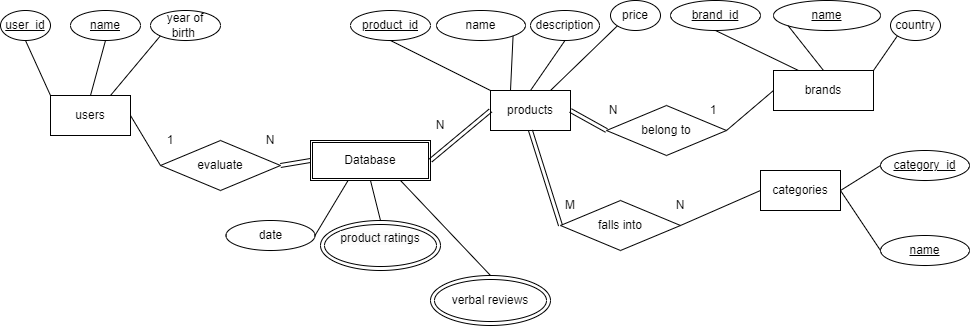

The diagram above was exported from draw.io. Its source (the exported page's mxGraphModel, read from the mxfile embedded in the PNG):
<mxGraphModel dx="1518" dy="787" grid="1" gridSize="10" guides="1" tooltips="1" connect="1" arrows="1" fold="1" page="1" pageScale="1" pageWidth="1100" pageHeight="850" background="#ffffff" math="0" shadow="0">
  <root>
    <mxCell id="0" />
    <mxCell id="1" parent="0" />
    <mxCell id="yJjLcyfgF3elNw5fsWG_-1" value="users" style="rounded=0;whiteSpace=wrap;html=1;" vertex="1" parent="1">
      <mxGeometry x="120" y="195" width="80" height="40" as="geometry" />
    </mxCell>
    <mxCell id="yJjLcyfgF3elNw5fsWG_-2" value="products" style="rounded=0;whiteSpace=wrap;html=1;" vertex="1" parent="1">
      <mxGeometry x="560" y="190" width="80" height="40" as="geometry" />
    </mxCell>
    <mxCell id="yJjLcyfgF3elNw5fsWG_-3" value="brands" style="rounded=0;whiteSpace=wrap;html=1;" vertex="1" parent="1">
      <mxGeometry x="843" y="170" width="100" height="40" as="geometry" />
    </mxCell>
    <mxCell id="yJjLcyfgF3elNw5fsWG_-4" value="&lt;u&gt;name&lt;/u&gt;" style="ellipse;whiteSpace=wrap;html=1;" vertex="1" parent="1">
      <mxGeometry x="140" y="110" width="70" height="30" as="geometry" />
    </mxCell>
    <mxCell id="yJjLcyfgF3elNw5fsWG_-5" value="year of birth&lt;span style=&quot;white-space: pre;&quot;&gt; &lt;/span&gt;" style="ellipse;whiteSpace=wrap;html=1;" vertex="1" parent="1">
      <mxGeometry x="220" y="110" width="70" height="30" as="geometry" />
    </mxCell>
    <mxCell id="yJjLcyfgF3elNw5fsWG_-6" value="&lt;u&gt;user_id&lt;/u&gt;" style="ellipse;whiteSpace=wrap;html=1;" vertex="1" parent="1">
      <mxGeometry x="70" y="110" width="50" height="30" as="geometry" />
    </mxCell>
    <mxCell id="yJjLcyfgF3elNw5fsWG_-7" value="" style="endArrow=none;html=1;rounded=0;entryX=0.5;entryY=0;entryDx=0;entryDy=0;exitX=0.5;exitY=1;exitDx=0;exitDy=0;" edge="1" parent="1" source="yJjLcyfgF3elNw5fsWG_-4" target="yJjLcyfgF3elNw5fsWG_-1">
      <mxGeometry width="50" height="50" relative="1" as="geometry">
        <mxPoint x="400" y="130" as="sourcePoint" />
        <mxPoint x="620" y="370" as="targetPoint" />
      </mxGeometry>
    </mxCell>
    <mxCell id="yJjLcyfgF3elNw5fsWG_-8" value="" style="endArrow=none;html=1;rounded=0;exitX=0;exitY=1;exitDx=0;exitDy=0;entryX=0.75;entryY=0;entryDx=0;entryDy=0;" edge="1" parent="1" source="yJjLcyfgF3elNw5fsWG_-5" target="yJjLcyfgF3elNw5fsWG_-1">
      <mxGeometry width="50" height="50" relative="1" as="geometry">
        <mxPoint x="400" y="110" as="sourcePoint" />
        <mxPoint x="380" y="130" as="targetPoint" />
      </mxGeometry>
    </mxCell>
    <mxCell id="yJjLcyfgF3elNw5fsWG_-9" value="" style="endArrow=none;html=1;rounded=0;exitX=0;exitY=0;exitDx=0;exitDy=0;entryX=0.5;entryY=1;entryDx=0;entryDy=0;" edge="1" parent="1" source="yJjLcyfgF3elNw5fsWG_-1" target="yJjLcyfgF3elNw5fsWG_-6">
      <mxGeometry width="50" height="50" relative="1" as="geometry">
        <mxPoint x="370" y="190" as="sourcePoint" />
        <mxPoint x="380" y="140" as="targetPoint" />
      </mxGeometry>
    </mxCell>
    <mxCell id="yJjLcyfgF3elNw5fsWG_-10" value="description" style="ellipse;whiteSpace=wrap;html=1;" vertex="1" parent="1">
      <mxGeometry x="600" y="110" width="69" height="30" as="geometry" />
    </mxCell>
    <mxCell id="yJjLcyfgF3elNw5fsWG_-11" value="" style="endArrow=none;html=1;rounded=0;exitX=0.5;exitY=0;exitDx=0;exitDy=0;entryX=0.5;entryY=1;entryDx=0;entryDy=0;" edge="1" parent="1" source="yJjLcyfgF3elNw5fsWG_-2" target="yJjLcyfgF3elNw5fsWG_-10">
      <mxGeometry width="50" height="50" relative="1" as="geometry">
        <mxPoint x="629" y="195" as="sourcePoint" />
        <mxPoint x="639" y="145" as="targetPoint" />
      </mxGeometry>
    </mxCell>
    <mxCell id="yJjLcyfgF3elNw5fsWG_-12" value="&lt;u&gt;brand_id&lt;/u&gt;" style="ellipse;whiteSpace=wrap;html=1;" vertex="1" parent="1">
      <mxGeometry x="740" y="100" width="90" height="30" as="geometry" />
    </mxCell>
    <mxCell id="yJjLcyfgF3elNw5fsWG_-13" value="&lt;u&gt;name&lt;/u&gt;" style="ellipse;whiteSpace=wrap;html=1;" vertex="1" parent="1">
      <mxGeometry x="843" y="100" width="107" height="30" as="geometry" />
    </mxCell>
    <mxCell id="yJjLcyfgF3elNw5fsWG_-14" value="" style="endArrow=none;html=1;rounded=0;entryX=0.5;entryY=0;entryDx=0;entryDy=0;exitX=0;exitY=1;exitDx=0;exitDy=0;" edge="1" parent="1" source="yJjLcyfgF3elNw5fsWG_-13" target="yJjLcyfgF3elNw5fsWG_-3">
      <mxGeometry width="50" height="50" relative="1" as="geometry">
        <mxPoint x="850" y="120" as="sourcePoint" />
        <mxPoint x="839" y="235" as="targetPoint" />
      </mxGeometry>
    </mxCell>
    <mxCell id="yJjLcyfgF3elNw5fsWG_-15" value="" style="endArrow=none;html=1;rounded=0;exitX=0.5;exitY=1;exitDx=0;exitDy=0;entryX=0.25;entryY=0;entryDx=0;entryDy=0;" edge="1" parent="1" source="yJjLcyfgF3elNw5fsWG_-12" target="yJjLcyfgF3elNw5fsWG_-3">
      <mxGeometry width="50" height="50" relative="1" as="geometry">
        <mxPoint x="809" y="285" as="sourcePoint" />
        <mxPoint x="819" y="235" as="targetPoint" />
      </mxGeometry>
    </mxCell>
    <mxCell id="yJjLcyfgF3elNw5fsWG_-16" value="name" style="ellipse;whiteSpace=wrap;html=1;" vertex="1" parent="1">
      <mxGeometry x="506" y="110" width="89" height="30" as="geometry" />
    </mxCell>
    <mxCell id="yJjLcyfgF3elNw5fsWG_-17" value="price" style="ellipse;whiteSpace=wrap;html=1;" vertex="1" parent="1">
      <mxGeometry x="680" y="100" width="50" height="30" as="geometry" />
    </mxCell>
    <mxCell id="yJjLcyfgF3elNw5fsWG_-18" value="" style="endArrow=none;html=1;rounded=0;exitX=0;exitY=1;exitDx=0;exitDy=0;entryX=0.75;entryY=0;entryDx=0;entryDy=0;" edge="1" parent="1" source="yJjLcyfgF3elNw5fsWG_-17" target="yJjLcyfgF3elNw5fsWG_-2">
      <mxGeometry width="50" height="50" relative="1" as="geometry">
        <mxPoint x="619" y="295" as="sourcePoint" />
        <mxPoint x="639" y="235" as="targetPoint" />
      </mxGeometry>
    </mxCell>
    <mxCell id="yJjLcyfgF3elNw5fsWG_-19" value="" style="endArrow=none;html=1;rounded=0;exitX=1;exitY=1;exitDx=0;exitDy=0;entryX=0.25;entryY=0;entryDx=0;entryDy=0;" edge="1" parent="1" source="yJjLcyfgF3elNw5fsWG_-16" target="yJjLcyfgF3elNw5fsWG_-2">
      <mxGeometry width="50" height="50" relative="1" as="geometry">
        <mxPoint x="609" y="285" as="sourcePoint" />
        <mxPoint x="619" y="235" as="targetPoint" />
      </mxGeometry>
    </mxCell>
    <mxCell id="yJjLcyfgF3elNw5fsWG_-20" value="country" style="ellipse;whiteSpace=wrap;html=1;" vertex="1" parent="1">
      <mxGeometry x="960" y="110" width="50" height="30" as="geometry" />
    </mxCell>
    <mxCell id="yJjLcyfgF3elNw5fsWG_-21" value="" style="endArrow=none;html=1;rounded=0;entryX=1;entryY=0;entryDx=0;entryDy=0;exitX=0;exitY=1;exitDx=0;exitDy=0;" edge="1" parent="1" source="yJjLcyfgF3elNw5fsWG_-20" target="yJjLcyfgF3elNw5fsWG_-3">
      <mxGeometry width="50" height="50" relative="1" as="geometry">
        <mxPoint x="999" y="145" as="sourcePoint" />
        <mxPoint x="960" y="220" as="targetPoint" />
      </mxGeometry>
    </mxCell>
    <mxCell id="yJjLcyfgF3elNw5fsWG_-23" value="belong to" style="rhombus;whiteSpace=wrap;html=1;" vertex="1" parent="1">
      <mxGeometry x="676" y="205" width="120" height="50" as="geometry" />
    </mxCell>
    <mxCell id="yJjLcyfgF3elNw5fsWG_-25" value="N" style="text;html=1;strokeColor=none;fillColor=none;align=center;verticalAlign=middle;whiteSpace=wrap;rounded=0;" vertex="1" parent="1">
      <mxGeometry x="673" y="195" width="20" height="30" as="geometry" />
    </mxCell>
    <mxCell id="yJjLcyfgF3elNw5fsWG_-26" value="1" style="text;html=1;strokeColor=none;fillColor=none;align=center;verticalAlign=middle;whiteSpace=wrap;rounded=0;" vertex="1" parent="1">
      <mxGeometry x="773" y="195" width="20" height="30" as="geometry" />
    </mxCell>
    <mxCell id="yJjLcyfgF3elNw5fsWG_-27" value="&lt;u&gt;product_id&lt;/u&gt;" style="ellipse;whiteSpace=wrap;html=1;" vertex="1" parent="1">
      <mxGeometry x="420" y="110" width="80" height="30" as="geometry" />
    </mxCell>
    <mxCell id="yJjLcyfgF3elNw5fsWG_-28" value="" style="endArrow=none;html=1;rounded=0;exitX=0.5;exitY=1;exitDx=0;exitDy=0;entryX=0;entryY=0;entryDx=0;entryDy=0;" edge="1" parent="1" source="yJjLcyfgF3elNw5fsWG_-27" target="yJjLcyfgF3elNw5fsWG_-2">
      <mxGeometry width="50" height="50" relative="1" as="geometry">
        <mxPoint x="849" y="435" as="sourcePoint" />
        <mxPoint x="585" y="200" as="targetPoint" />
      </mxGeometry>
    </mxCell>
    <mxCell id="yJjLcyfgF3elNw5fsWG_-40" value="evaluate" style="rhombus;whiteSpace=wrap;html=1;" vertex="1" parent="1">
      <mxGeometry x="230" y="240" width="120" height="50" as="geometry" />
    </mxCell>
    <mxCell id="yJjLcyfgF3elNw5fsWG_-41" value="N" style="text;html=1;strokeColor=none;fillColor=none;align=center;verticalAlign=middle;whiteSpace=wrap;rounded=0;" vertex="1" parent="1">
      <mxGeometry x="330" y="225" width="20" height="30" as="geometry" />
    </mxCell>
    <mxCell id="yJjLcyfgF3elNw5fsWG_-42" value="1" style="text;html=1;strokeColor=none;fillColor=none;align=center;verticalAlign=middle;whiteSpace=wrap;rounded=0;" vertex="1" parent="1">
      <mxGeometry x="230" y="225" width="20" height="30" as="geometry" />
    </mxCell>
    <mxCell id="yJjLcyfgF3elNw5fsWG_-49" value="categories" style="rounded=0;whiteSpace=wrap;html=1;" vertex="1" parent="1">
      <mxGeometry x="830" y="270" width="80" height="40" as="geometry" />
    </mxCell>
    <mxCell id="yJjLcyfgF3elNw5fsWG_-52" value="&lt;u&gt;category_id&lt;/u&gt;" style="ellipse;whiteSpace=wrap;html=1;" vertex="1" parent="1">
      <mxGeometry x="950" y="250" width="89" height="30" as="geometry" />
    </mxCell>
    <mxCell id="yJjLcyfgF3elNw5fsWG_-53" value="" style="endArrow=none;html=1;rounded=0;exitX=0;exitY=0.5;exitDx=0;exitDy=0;entryX=1;entryY=0.5;entryDx=0;entryDy=0;" edge="1" parent="1" source="yJjLcyfgF3elNw5fsWG_-52" target="yJjLcyfgF3elNw5fsWG_-49">
      <mxGeometry width="50" height="50" relative="1" as="geometry">
        <mxPoint x="1051.5" y="720" as="sourcePoint" />
        <mxPoint x="835.5" y="615" as="targetPoint" />
      </mxGeometry>
    </mxCell>
    <mxCell id="yJjLcyfgF3elNw5fsWG_-59" value="&lt;u&gt;name&lt;/u&gt;" style="ellipse;whiteSpace=wrap;html=1;" vertex="1" parent="1">
      <mxGeometry x="950" y="335" width="89" height="30" as="geometry" />
    </mxCell>
    <mxCell id="yJjLcyfgF3elNw5fsWG_-60" value="" style="endArrow=none;html=1;rounded=0;exitX=0;exitY=0.5;exitDx=0;exitDy=0;entryX=1;entryY=0.5;entryDx=0;entryDy=0;" edge="1" parent="1" source="yJjLcyfgF3elNw5fsWG_-59" target="yJjLcyfgF3elNw5fsWG_-49">
      <mxGeometry width="50" height="50" relative="1" as="geometry">
        <mxPoint x="1062.5" y="840" as="sourcePoint" />
        <mxPoint x="705.5" y="565" as="targetPoint" />
      </mxGeometry>
    </mxCell>
    <mxCell id="yJjLcyfgF3elNw5fsWG_-61" value="falls into" style="rhombus;whiteSpace=wrap;html=1;" vertex="1" parent="1">
      <mxGeometry x="630" y="300" width="120" height="50" as="geometry" />
    </mxCell>
    <mxCell id="yJjLcyfgF3elNw5fsWG_-62" value="" style="endArrow=none;html=1;rounded=0;exitX=1;exitY=0.5;exitDx=0;exitDy=0;entryX=0;entryY=0.5;entryDx=0;entryDy=0;" edge="1" parent="1" source="yJjLcyfgF3elNw5fsWG_-61" target="yJjLcyfgF3elNw5fsWG_-49">
      <mxGeometry width="50" height="50" relative="1" as="geometry">
        <mxPoint x="480" y="365" as="sourcePoint" />
        <mxPoint x="570" y="240" as="targetPoint" />
      </mxGeometry>
    </mxCell>
    <mxCell id="yJjLcyfgF3elNw5fsWG_-64" value="" style="endArrow=none;html=1;rounded=0;shape=link;exitX=0.5;exitY=1;exitDx=0;exitDy=0;entryX=0;entryY=0.5;entryDx=0;entryDy=0;" edge="1" parent="1" source="yJjLcyfgF3elNw5fsWG_-2" target="yJjLcyfgF3elNw5fsWG_-61">
      <mxGeometry width="50" height="50" relative="1" as="geometry">
        <mxPoint x="750" y="390" as="sourcePoint" />
        <mxPoint x="830" y="440" as="targetPoint" />
      </mxGeometry>
    </mxCell>
    <mxCell id="yJjLcyfgF3elNw5fsWG_-68" value="date" style="ellipse;whiteSpace=wrap;html=1;" vertex="1" parent="1">
      <mxGeometry x="295.5" y="320" width="89" height="30" as="geometry" />
    </mxCell>
    <mxCell id="yJjLcyfgF3elNw5fsWG_-69" value="" style="endArrow=none;html=1;rounded=0;exitX=1;exitY=0.5;exitDx=0;exitDy=0;entryX=0.31;entryY=1.015;entryDx=0;entryDy=0;entryPerimeter=0;" edge="1" parent="1" source="yJjLcyfgF3elNw5fsWG_-68" target="yJjLcyfgF3elNw5fsWG_-85">
      <mxGeometry width="50" height="50" relative="1" as="geometry">
        <mxPoint x="702.5" y="955" as="sourcePoint" />
        <mxPoint x="550" y="405" as="targetPoint" />
      </mxGeometry>
    </mxCell>
    <mxCell id="yJjLcyfgF3elNw5fsWG_-71" value="" style="endArrow=none;html=1;rounded=0;exitX=0.5;exitY=0;exitDx=0;exitDy=0;entryX=0.5;entryY=1;entryDx=0;entryDy=0;" edge="1" parent="1" source="yJjLcyfgF3elNw5fsWG_-83" target="yJjLcyfgF3elNw5fsWG_-85">
      <mxGeometry width="50" height="50" relative="1" as="geometry">
        <mxPoint x="505.358184526837" y="445.92166418373245" as="sourcePoint" />
        <mxPoint x="550" y="405" as="targetPoint" />
      </mxGeometry>
    </mxCell>
    <mxCell id="yJjLcyfgF3elNw5fsWG_-73" value="" style="endArrow=none;html=1;rounded=0;exitX=0.5;exitY=0;exitDx=0;exitDy=0;entryX=0.75;entryY=1;entryDx=0;entryDy=0;fontStyle=1" edge="1" parent="1" source="yJjLcyfgF3elNw5fsWG_-84" target="yJjLcyfgF3elNw5fsWG_-85">
      <mxGeometry width="50" height="50" relative="1" as="geometry">
        <mxPoint x="591.150529702079" y="427.2307584308246" as="sourcePoint" />
        <mxPoint x="555" y="405" as="targetPoint" />
      </mxGeometry>
    </mxCell>
    <mxCell id="yJjLcyfgF3elNw5fsWG_-75" value="" style="endArrow=none;html=1;rounded=0;exitX=0;exitY=0.5;exitDx=0;exitDy=0;entryX=1;entryY=0.5;entryDx=0;entryDy=0;shape=link;" edge="1" parent="1" source="yJjLcyfgF3elNw5fsWG_-23" target="yJjLcyfgF3elNw5fsWG_-2">
      <mxGeometry width="50" height="50" relative="1" as="geometry">
        <mxPoint x="670" y="305" as="sourcePoint" />
        <mxPoint x="640" y="210" as="targetPoint" />
      </mxGeometry>
    </mxCell>
    <mxCell id="yJjLcyfgF3elNw5fsWG_-76" value="N" style="text;html=1;strokeColor=none;fillColor=none;align=center;verticalAlign=middle;whiteSpace=wrap;rounded=0;" vertex="1" parent="1">
      <mxGeometry x="740" y="290" width="20" height="30" as="geometry" />
    </mxCell>
    <mxCell id="yJjLcyfgF3elNw5fsWG_-77" value="M" style="text;html=1;strokeColor=none;fillColor=none;align=center;verticalAlign=middle;whiteSpace=wrap;rounded=0;" vertex="1" parent="1">
      <mxGeometry x="630" y="290" width="20" height="30" as="geometry" />
    </mxCell>
    <mxCell id="yJjLcyfgF3elNw5fsWG_-79" value="" style="endArrow=none;html=1;rounded=0;exitX=0;exitY=0.5;exitDx=0;exitDy=0;entryX=1;entryY=0.5;entryDx=0;entryDy=0;" edge="1" parent="1" source="yJjLcyfgF3elNw5fsWG_-3" target="yJjLcyfgF3elNw5fsWG_-23">
      <mxGeometry width="50" height="50" relative="1" as="geometry">
        <mxPoint x="960" y="275" as="sourcePoint" />
        <mxPoint x="920" y="300" as="targetPoint" />
      </mxGeometry>
    </mxCell>
    <mxCell id="yJjLcyfgF3elNw5fsWG_-83" value="&#10;&lt;span style=&quot;color: rgb(0, 0, 0); font-family: Helvetica; font-size: 12px; font-style: normal; font-variant-ligatures: normal; font-variant-caps: normal; font-weight: 400; letter-spacing: normal; orphans: 2; text-align: center; text-indent: 0px; text-transform: none; widows: 2; word-spacing: 0px; -webkit-text-stroke-width: 0px; background-color: rgb(251, 251, 251); text-decoration-thickness: initial; text-decoration-style: initial; text-decoration-color: initial; float: none; display: inline !important;&quot;&gt;product ratings&lt;/span&gt;&#10;&#10;" style="ellipse;shape=doubleEllipse;whiteSpace=wrap;html=1;" vertex="1" parent="1">
      <mxGeometry x="390" y="320" width="120" height="50" as="geometry" />
    </mxCell>
    <mxCell id="yJjLcyfgF3elNw5fsWG_-84" value="verbal reviews" style="ellipse;shape=doubleEllipse;whiteSpace=wrap;html=1;" vertex="1" parent="1">
      <mxGeometry x="500" y="375" width="120" height="50" as="geometry" />
    </mxCell>
    <mxCell id="yJjLcyfgF3elNw5fsWG_-85" value="Database" style="shape=ext;double=1;rounded=0;whiteSpace=wrap;html=1;" vertex="1" parent="1">
      <mxGeometry x="380" y="240" width="120" height="40" as="geometry" />
    </mxCell>
    <mxCell id="yJjLcyfgF3elNw5fsWG_-87" value="" style="endArrow=none;html=1;rounded=0;exitX=0;exitY=0.5;exitDx=0;exitDy=0;entryX=1;entryY=0.5;entryDx=0;entryDy=0;shape=link;" edge="1" parent="1" source="yJjLcyfgF3elNw5fsWG_-85" target="yJjLcyfgF3elNw5fsWG_-40">
      <mxGeometry width="50" height="50" relative="1" as="geometry">
        <mxPoint x="395" y="405" as="sourcePoint" />
        <mxPoint x="417" y="296" as="targetPoint" />
      </mxGeometry>
    </mxCell>
    <mxCell id="yJjLcyfgF3elNw5fsWG_-90" value="" style="endArrow=none;html=1;rounded=0;exitX=0;exitY=0.5;exitDx=0;exitDy=0;entryX=1;entryY=0.5;entryDx=0;entryDy=0;fontStyle=1;shape=link;" edge="1" parent="1" source="yJjLcyfgF3elNw5fsWG_-2" target="yJjLcyfgF3elNw5fsWG_-85">
      <mxGeometry width="50" height="50" relative="1" as="geometry">
        <mxPoint x="640" y="355" as="sourcePoint" />
        <mxPoint x="520" y="310" as="targetPoint" />
      </mxGeometry>
    </mxCell>
    <mxCell id="yJjLcyfgF3elNw5fsWG_-92" value="" style="endArrow=none;html=1;rounded=0;exitX=0;exitY=0.5;exitDx=0;exitDy=0;entryX=1;entryY=0.5;entryDx=0;entryDy=0;" edge="1" parent="1" source="yJjLcyfgF3elNw5fsWG_-40" target="yJjLcyfgF3elNw5fsWG_-1">
      <mxGeometry width="50" height="50" relative="1" as="geometry">
        <mxPoint x="396" y="270" as="sourcePoint" />
        <mxPoint x="360" y="275" as="targetPoint" />
      </mxGeometry>
    </mxCell>
    <mxCell id="yJjLcyfgF3elNw5fsWG_-93" value="N" style="text;html=1;strokeColor=none;fillColor=none;align=center;verticalAlign=middle;whiteSpace=wrap;rounded=0;" vertex="1" parent="1">
      <mxGeometry x="500" y="210" width="20" height="30" as="geometry" />
    </mxCell>
  </root>
</mxGraphModel>